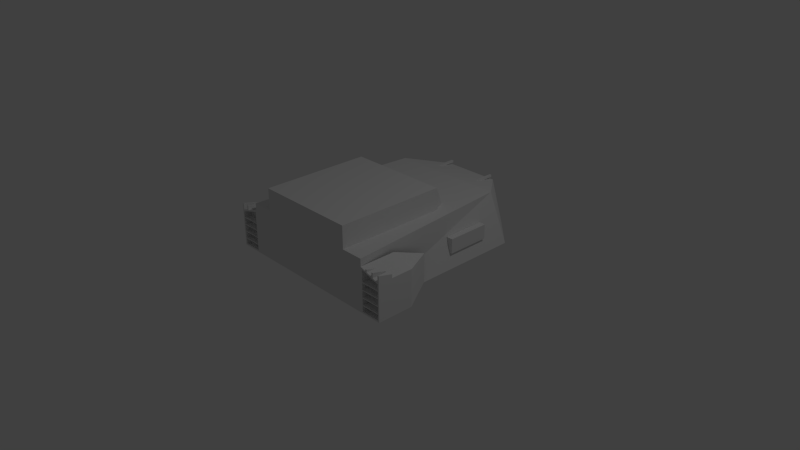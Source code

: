 # Source: ship1.blend  (saved by Blender 2.70.0; exported with 4.5.12 LTS)
import bpy
from mathutils import Matrix  # noqa: F401  (used for matrix-valued properties, if any)

bpy.ops.wm.read_factory_settings(use_empty=True)
scene = bpy.context.scene
scene.name = 'Scene'

# ---- collections
col_collection_1 = bpy.data.collections.new('Collection 1'); scene.collection.children.link(col_collection_1)

# ---- materials (node trees are filled in below, after node groups)
mat_material = bpy.data.materials.new('Material')
mat_material.alpha_threshold = 0.0
mat_material.use_transparent_shadow = False
mat_material.roughness = 0.5
mat_material.line_color = (0.0, 0.0, 0.0, 1.0)

# ---- material node trees

# ---- world
world_world = bpy.data.worlds.new('World'); scene.world = world_world
world_world.color = (0.05088, 0.05088, 0.05088)
world_world.use_sun_shadow = False
world_world.sun_shadow_jitter_overblur = 0.0
world_world.cycles.sampling_method = 'MANUAL'
world_world.cycles.sample_map_resolution = 256

# ---- cameras
cam_camera = bpy.data.cameras.new('Camera')
cam_camera.clip_end = 100.0
cam_camera.lens = 35.0
cam_camera.sensor_width = 32.0
cam_camera.sensor_height = 18.0
cam_camera.ortho_scale = 7.314
cam_camera.dof.focus_distance = 0.0
cam_camera.dof.aperture_fstop = 128.0

# ---- lights
light_lamp = bpy.data.lights.new('Lamp', 'POINT')
light_lamp.transmission_factor = 0.0
light_lamp.cutoff_distance = 30.0
light_lamp.energy = 100.0
light_lamp.shadow_buffer_clip_start = 1.001
light_lamp.shadow_soft_size = 0.1
light_lamp.shadow_maximum_resolution = 0.006
light_lamp.use_absolute_resolution = True
light_lamp.cycles.use_multiple_importance_sampling = False

# ---- meshes
me_cube = bpy.data.meshes.new('Cube')
me_cube.from_pydata([(1.0, 1.5, 0.0), (1.0, -1.0, 0.0), (-1.0, -1.0, 0.0), (-1.0, 1.5, 0.0), (0.8, 1.4, 0.7), (1.0, -1.0, 0.7), (-1.0, -1.0, 0.7), (-0.8, 1.4, 0.7), (-0.5, 2.0, 0.0), (-0.4, 1.9, 0.6), (0.5, 2.0, 0.0), (0.4, 1.9, 0.6), (-1.3, -1.0, 0.5), (1.3, -1.0, 0.5), (1.3, -1.0, 0.0), (-1.3, -1.0, 0.0), (-1.0, -1.0, 0.6), (1.0, -1.0, 0.6), (-1.3, -0.5, 0.5), (1.3, -0.5, 0.5), (1.3, -0.5, 0.0), (-1.3, -0.5, 0.0), (-1.0, 1.788e-07, 0.4), (-1.0, 1.788e-07, 0.0), (1.0, 0.0, 0.4), (1.0, 0.0, 0.0), (-1.0, -0.5, 0.6), (1.0, -0.5, 0.6), (-1.27, -0.48, 0.0), (-1.02, -0.06, 0.0), (-1.02, -0.48, 0.0), (-1.27, -0.48, 0.0), (-1.0, -0.5, 0.0), (-1.0, 1.788e-07, 0.0), (-1.27, -0.48, 0.1), (-1.02, -0.06, 0.1), (-1.02, -0.48, 0.1), (-1.27, -0.48, 0.1), (1.0, -1.0, 0.0), (1.3, -1.0, 0.0), (1.3, -0.5, 0.0), (1.0, 0.0, 0.0), (1.27, -0.48, 0.0), (1.02, -0.06, 0.0), (1.02, -0.48, 0.0), (1.27, -0.48, 0.0), (1.0, -0.5, 0.0), (1.27, -0.48, 0.1), (1.02, -0.06, 0.1), (1.02, -0.48, 0.1), (1.27, -0.48, 0.1), (-1.0, -1.0, 0.0), (-1.3, -1.0, 0.5), (-1.3, -1.0, 0.0), (-1.0, -1.0, 0.6), (-1.02, -1.0, 0.02), (-1.28, -1.0, 0.02), (-1.02, -0.9, 0.02), (-1.28, -1.0, 0.49), (-1.02, -1.0, 0.57), (-1.28, -0.9, 0.02), (-1.28, -0.9, 0.49), (-1.02, -0.9, 0.57), (-1.28, -1.0, 0.1), (-1.02, -1.0, 0.1), (-1.28, -0.9, 0.1), (-1.02, -0.9, 0.1), (-1.02, -1.0, 0.11), (-1.28, -1.0, 0.11), (-1.02, -0.9, 0.11), (-1.28, -0.9, 0.11), (-1.28, -1.0, 0.2), (-1.02, -1.0, 0.2), (-1.28, -0.9, 0.2), (-1.02, -0.9, 0.2), (-1.02, -1.0, 0.21), (-1.28, -1.0, 0.21), (-1.02, -0.9, 0.21), (-1.28, -0.9, 0.21), (-1.28, -1.0, 0.3), (-1.02, -1.0, 0.3), (-1.28, -0.9, 0.3), (-1.02, -0.9, 0.3), (-1.02, -1.0, 0.31), (-1.28, -1.0, 0.31), (-1.02, -0.9, 0.31), (-1.28, -0.9, 0.31), (-1.28, -1.0, 0.4), (-1.02, -1.0, 0.4), (-1.28, -0.9, 0.4), (-1.02, -0.9, 0.4), (-1.02, -1.0, 0.41), (-1.28, -1.0, 0.41), (-1.02, -0.9, 0.41), (-1.28, -0.9, 0.41), (1.0, -1.0, 0.0), (1.3, -1.0, 0.5), (1.3, -1.0, 0.0), (1.0, -1.0, 0.6), (1.02, -1.0, 0.02), (1.28, -1.0, 0.02), (1.02, -0.9, 0.02), (1.28, -1.0, 0.49), (1.02, -1.0, 0.57), (1.28, -0.9, 0.02), (1.28, -0.9, 0.49), (1.02, -0.9, 0.57), (1.28, -1.0, 0.1), (1.02, -1.0, 0.1), (1.28, -0.9, 0.1), (1.02, -0.9, 0.1), (1.02, -1.0, 0.11), (1.28, -1.0, 0.11), (1.02, -0.9, 0.11), (1.28, -0.9, 0.11), (1.28, -1.0, 0.2), (1.02, -1.0, 0.2), (1.28, -0.9, 0.2), (1.02, -0.9, 0.2), (1.02, -1.0, 0.21), (1.28, -1.0, 0.21), (1.02, -0.9, 0.21), (1.28, -0.9, 0.21), (1.28, -1.0, 0.3), (1.02, -1.0, 0.3), (1.28, -0.9, 0.3), (1.02, -0.9, 0.3), (1.02, -1.0, 0.31), (1.28, -1.0, 0.31), (1.02, -0.9, 0.31), (1.28, -0.9, 0.31), (1.28, -1.0, 0.4), (1.02, -1.0, 0.4), (1.28, -0.9, 0.4), (1.02, -0.9, 0.4), (1.02, -1.0, 0.41), (1.28, -1.0, 0.41), (1.02, -0.9, 0.41), (1.28, -0.9, 0.41), (-1.3, -1.0, 0.5), (-1.3, -1.0, 0.6), (-1.28, -1.0, 0.6), (1.2, -1.0, 0.5333), (-1.2, -1.0, 0.6), (-1.18, -1.0, 0.6), (1.18, -0.8, 0.54), (1.2, -0.8, 0.5333), (-1.1, -1.0, 0.6), (-1.08, -1.0, 0.6), (1.18, -1.0, 0.54), (-1.28, -0.8, 0.55), (-1.3, -0.8, 0.55), (-1.3, -0.8, 0.5), (-1.18, -0.8, 0.55), (1.28, -0.8, 0.5067), (-1.2, -0.8, 0.55), (1.08, -1.0, 0.5733), (1.1, -1.0, 0.5667), (1.08, -0.8933, 0.5733), (1.1, -0.8667, 0.5667), (1.28, -1.0, 0.5067), (1.08, -1.0, 0.6), (1.1, -1.0, 0.6), (1.18, -1.0, 0.6), (1.2, -1.0, 0.6), (1.28, -1.0, 0.6), (1.3, -1.0, 0.6), (1.3, -1.0, 0.5), (1.2, -0.8, 0.55), (1.18, -0.8, 0.55), (1.3, -0.8, 0.55), (1.3, -0.8, 0.5), (1.28, -0.8, 0.55), (-1.18, -0.8, 0.54), (-1.08, -0.8933, 0.5733), (-1.2, -1.0, 0.5333), (-1.28, -0.8, 0.5067), (-1.28, -1.0, 0.5067), (-1.2, -0.8, 0.5333), (-1.18, -1.0, 0.54), (-1.1, -0.8667, 0.5667), (-1.1, -1.0, 0.5667), (-1.08, -1.0, 0.5733), (-0.7, -1.0, 0.7), (0.7, -1.0, 0.7), (0.7, -1.0, 1.0), (-0.7, -1.0, 1.0), (-0.7, 0.5, 0.7), (0.7, 0.5, 0.7), (0.7, 0.5, 1.0), (-0.7, 0.5, 1.0), (0.6, 0.7, 0.7), (-0.6, 0.7, 0.7), (-0.37, 1.9, 0.66), (0.34, 1.9, 0.66), (0.37, 1.9, 0.66), (0.37, 1.9, 0.63), (0.34, 1.9, 0.63), (-0.98, 1.1, 0.2), (-0.98, 0.5, 0.2), (-0.98, 0.5, 0.4), (-0.98, 1.1, 0.4), (-0.98, 0.5, 0.4), (0.98, 1.1, 0.2), (0.98, 0.5, 0.2), (0.98, 0.5, 0.4), (0.98, 1.1, 0.4), (0.98, 0.5, 0.4), (-0.4, 1.9, 0.6), (-0.8, 1.4, 0.7), (0.8, 1.4, 0.7), (0.4, 1.9, 0.6), (0.37, 1.9, 0.63), (0.9436, 1.1, 0.2), (0.8872, 0.5, 0.4), (0.8, 1.4, 0.7), (0.9436, 0.5, 0.2), (0.8872, 0.5, 0.4), (0.8027, -1.0, 0.7), (0.8872, 1.1, 0.4), (-0.8861, 1.1, 0.4), (-0.9431, 1.1, 0.2), (-0.8861, 0.5, 0.4), (-0.9431, 0.5, 0.2), (-0.8861, 0.5, 0.4), (-0.8007, -1.0, 0.7), (-0.34, 1.9, 0.66), (-0.34, 1.9, 0.63), (-0.37, 1.9, 0.63), (-0.34, 1.75, 0.63), (-0.37, 1.6, 0.66), (0.34, 1.6, 0.66), (0.37, 1.75, 0.63), (-0.37, 1.75, 0.63), (0.34, 1.75, 0.63), (0.37, 1.75, 0.63), (-0.34, 1.6, 0.66), (0.37, 1.6, 0.66)], [(32, 33)], [(0, 1, 2, 3), (4, 7, 225, 218, 215), (194, 231, 237, 195), (1, 5, 218), (2, 6, 7, 3), (4, 0, 3, 7), (7, 9, 8, 3), (0, 10, 11, 4), (9, 11, 10, 8), (144, 143, 175, 179), (141, 140, 139, 177), (13, 14, 20, 19), (15, 12, 18, 21), (21, 18, 22, 23), (19, 20, 25, 24), (16, 26, 18), (17, 19, 27), (19, 24, 27), (22, 18, 26), (31, 30, 32, 21), (28, 21, 23, 32, 30, 29), (30, 31, 37, 36), (29, 30, 36, 35), (28, 29, 35, 34), (35, 36, 34), (2, 15, 21, 32), (45, 40, 46, 44), (42, 43, 44, 46, 41, 40), (38, 46, 40, 39), (45, 44, 49, 50), (44, 43, 48, 49), (43, 42, 47, 48), (48, 47, 49), (58, 56, 60, 61), (52, 53, 56, 58), (53, 51, 55, 56), (54, 59, 55, 51), (54, 52, 58, 59), (56, 55, 57, 60), (59, 58, 61, 62), (55, 59, 62, 57), (57, 62, 61, 60), (64, 63, 65, 66), (68, 67, 69, 70), (63, 64, 67, 68), (72, 71, 73, 74), (76, 75, 77, 78), (71, 72, 75, 76), (80, 79, 81, 82), (84, 83, 85, 86), (79, 80, 83, 84), (88, 87, 89, 90), (92, 91, 93, 94), (87, 88, 91, 92), (102, 105, 104, 100), (96, 102, 100, 97), (97, 100, 99, 95), (98, 95, 99, 103), (98, 103, 102, 96), (100, 99, 101, 104), (103, 106, 105, 102), (99, 101, 106, 103), (101, 104, 105, 106), (108, 110, 109, 107), (112, 111, 113, 114), (107, 112, 111, 108), (116, 118, 117, 115), (120, 119, 121, 122), (115, 120, 119, 116), (124, 126, 125, 123), (128, 127, 129, 130), (123, 128, 127, 124), (132, 134, 133, 131), (136, 138, 137, 135), (131, 136, 135, 132), (148, 147, 181, 182), (153, 173, 178, 155), (150, 176, 152, 151), (19, 17, 13), (142, 146, 168, 164), (144, 153, 155, 143), (141, 150, 151, 140), (148, 174, 180, 147), (143, 155, 178, 175), (140, 151, 152, 139), (147, 180, 181), (164, 163, 149, 142), (162, 161, 156, 157), (166, 165, 160, 167), (168, 146, 145, 169), (170, 171, 154, 172), (167, 171, 170, 166), (164, 168, 169, 163), (162, 159, 158, 161), (166, 170, 172, 165), (163, 169, 145, 149), (161, 158, 156), (165, 172, 154, 160), (182, 174, 148), (157, 159, 162), (177, 176, 150, 141), (179, 173, 153, 144), (18, 12, 16), (8, 10, 0, 3), (185, 186, 183, 184), (183, 186, 190, 187), (186, 185, 189, 190), (185, 184, 188, 189), (190, 189, 191, 192), (189, 188, 191), (190, 192, 187), (228, 233, 230, 193), (227, 229, 233, 228), (227, 226, 236, 229), (193, 230, 236, 226), (198, 199, 202, 201), (204, 216, 213, 203), (206, 219, 217, 207), (205, 214, 216, 204), (203, 213, 219, 206), (203, 206, 207, 204), (197, 194, 231, 234), (195, 212, 235, 237), (215, 5, 1, 0), (196, 232, 234, 197), (218, 225, 2, 1), (215, 218, 5), (223, 222, 200, 199), (220, 221, 198, 201), (221, 223, 199, 198), (224, 220, 201, 202), (225, 7, 6), (2, 225, 6), (211, 208, 209, 210)])
me_cube.materials.append(mat_material)
me_cube.use_remesh_preserve_volume = False
me_cube.use_remesh_preserve_attributes = False
me_cube.use_mirror_vertex_groups = False
me_cube.update()

# ---- objects
ob_cube = bpy.data.objects.new('Cube', me_cube)
ob_lamp = bpy.data.objects.new('Lamp', light_lamp)
ob_camera = bpy.data.objects.new('Camera', cam_camera)

# ---- transforms, parenting, visibility, modifiers, constraints
ob_cube.location = (0.0, 0.0, 0.0)
ob_cube.lock_rotations_4d = False
ob_cube.empty_display_type = 'ARROWS'
ob_cube.lineart.crease_threshold = 0.0
ob_lamp.location = (4.076, 1.005, 5.904)
ob_lamp.rotation_euler = (0.6503, 0.05522, 1.866)
ob_lamp.lock_rotations_4d = False
ob_lamp.empty_display_type = 'ARROWS'
ob_lamp.color = (0.0, 0.0, 0.0, 0.0)
ob_lamp.lineart.crease_threshold = 0.0
ob_camera.location = (7.481, -6.508, 5.344)
ob_camera.rotation_euler = (1.109, 0.0, 0.8149)
ob_camera.lock_rotations_4d = False
ob_camera.empty_display_type = 'ARROWS'
ob_camera.color = (0.0, 0.0, 0.0, 0.0)
ob_camera.display_type = 'WIRE'
ob_camera.lineart.crease_threshold = 0.0

# ---- collection membership
col_collection_1.objects.link(ob_cube)
col_collection_1.objects.link(ob_lamp)
col_collection_1.objects.link(ob_camera)

# ---- scene / render settings (as saved in the file)
scene.camera = ob_camera
scene.frame_start = 1; scene.frame_end = 250; scene.frame_set(1)
scene.render.engine = 'BLENDER_EEVEE_NEXT'
scene.render.resolution_percentage = 50
scene.render.dither_intensity = 0.0
scene.cycles.use_denoising = False
scene.cycles.samples = 10
scene.cycles.sampling_pattern = 'TABULATED_SOBOL'
scene.cycles.light_sampling_threshold = 0.0
scene.cycles.use_adaptive_sampling = False
scene.cycles.use_light_tree = False
scene.cycles.blur_glossy = 0.0
scene.cycles.volume_bounces = 1
scene.cycles.pixel_filter_type = 'GAUSSIAN'
scene.cycles.sample_clamp_indirect = 0.0
scene.view_settings.view_transform = 'Standard'
bpy.context.view_layer.update()
